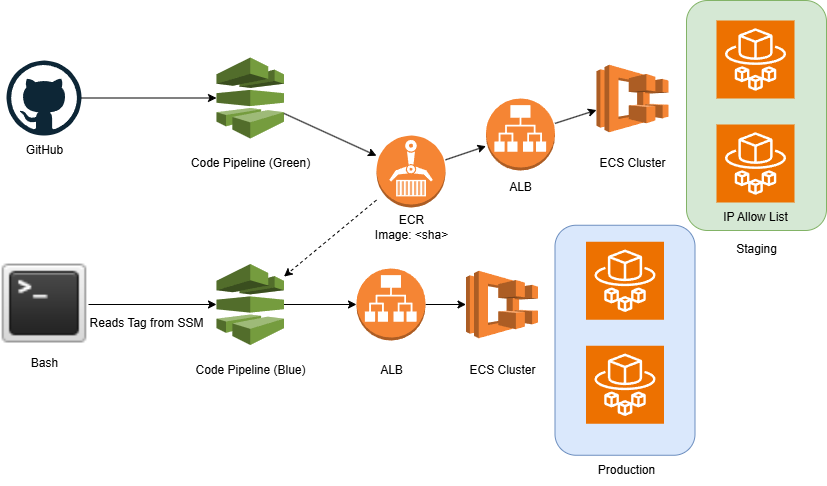

The diagram above was exported from draw.io. Its source (the exported page's mxGraphModel, read from the mxfile embedded in the PNG):
<mxGraphModel dx="1050" dy="557" grid="1" gridSize="10" guides="1" tooltips="1" connect="1" arrows="1" fold="1" page="1" pageScale="1" pageWidth="850" pageHeight="1100" math="0" shadow="0">
  <root>
    <mxCell id="0" />
    <mxCell id="1" parent="0" />
    <mxCell id="AL8IfH-zbunOYxsuYf-f-31" value="" style="rounded=1;whiteSpace=wrap;html=1;fillColor=#dae8fc;strokeColor=#6c8ebf;" vertex="1" parent="1">
      <mxGeometry x="638.5" y="234.75" width="140" height="230" as="geometry" />
    </mxCell>
    <mxCell id="AL8IfH-zbunOYxsuYf-f-19" value="" style="rounded=1;whiteSpace=wrap;html=1;fillColor=#d5e8d4;strokeColor=#82b366;" vertex="1" parent="1">
      <mxGeometry x="770" y="10" width="140" height="230" as="geometry" />
    </mxCell>
    <mxCell id="AL8IfH-zbunOYxsuYf-f-1" value="" style="dashed=0;outlineConnect=0;html=1;align=center;labelPosition=center;verticalLabelPosition=bottom;verticalAlign=top;shape=mxgraph.weblogos.github" vertex="1" parent="1">
      <mxGeometry x="90" y="70" width="75" height="75" as="geometry" />
    </mxCell>
    <mxCell id="AL8IfH-zbunOYxsuYf-f-2" value="GitHub" style="text;html=1;align=center;verticalAlign=middle;resizable=0;points=[];autosize=1;strokeColor=none;fillColor=none;" vertex="1" parent="1">
      <mxGeometry x="97.5" y="145" width="60" height="30" as="geometry" />
    </mxCell>
    <mxCell id="AL8IfH-zbunOYxsuYf-f-4" value="" style="shape=image;html=1;verticalAlign=top;verticalLabelPosition=bottom;labelBackgroundColor=#ffffff;imageAspect=0;aspect=fixed;image=https://cdn2.iconfinder.com/data/icons/onebit/PNG/terminal_prompt.png" vertex="1" parent="1">
      <mxGeometry x="84" y="270" width="88" height="88" as="geometry" />
    </mxCell>
    <mxCell id="AL8IfH-zbunOYxsuYf-f-5" value="Bash" style="text;html=1;align=center;verticalAlign=middle;resizable=0;points=[];autosize=1;strokeColor=none;fillColor=none;" vertex="1" parent="1">
      <mxGeometry x="103" y="358" width="50" height="30" as="geometry" />
    </mxCell>
    <mxCell id="AL8IfH-zbunOYxsuYf-f-6" value="" style="endArrow=classic;html=1;rounded=0;" edge="1" parent="1" source="AL8IfH-zbunOYxsuYf-f-1" target="AL8IfH-zbunOYxsuYf-f-7">
      <mxGeometry width="50" height="50" relative="1" as="geometry">
        <mxPoint x="400" y="320" as="sourcePoint" />
        <mxPoint x="450" y="270" as="targetPoint" />
      </mxGeometry>
    </mxCell>
    <mxCell id="AL8IfH-zbunOYxsuYf-f-7" value="" style="outlineConnect=0;dashed=0;verticalLabelPosition=bottom;verticalAlign=top;align=center;html=1;shape=mxgraph.aws3.codepipeline;fillColor=#759C3E;gradientColor=none;" vertex="1" parent="1">
      <mxGeometry x="300" y="67" width="67.5" height="81" as="geometry" />
    </mxCell>
    <mxCell id="AL8IfH-zbunOYxsuYf-f-8" value="Code Pipeline (Green)" style="text;html=1;align=center;verticalAlign=middle;resizable=0;points=[];autosize=1;strokeColor=none;fillColor=none;" vertex="1" parent="1">
      <mxGeometry x="263.75" y="158" width="140" height="30" as="geometry" />
    </mxCell>
    <mxCell id="AL8IfH-zbunOYxsuYf-f-9" value="" style="outlineConnect=0;dashed=0;verticalLabelPosition=bottom;verticalAlign=top;align=center;html=1;shape=mxgraph.aws3.codepipeline;fillColor=#759C3E;gradientColor=none;" vertex="1" parent="1">
      <mxGeometry x="300" y="273.5" width="67.5" height="81" as="geometry" />
    </mxCell>
    <mxCell id="AL8IfH-zbunOYxsuYf-f-10" value="Code Pipeline (Blue)" style="text;html=1;align=center;verticalAlign=middle;resizable=0;points=[];autosize=1;strokeColor=none;fillColor=none;" vertex="1" parent="1">
      <mxGeometry x="268.75" y="364.5" width="130" height="30" as="geometry" />
    </mxCell>
    <mxCell id="AL8IfH-zbunOYxsuYf-f-11" value="" style="endArrow=classic;html=1;rounded=0;exitX=1;exitY=0.5;exitDx=0;exitDy=0;" edge="1" parent="1" source="AL8IfH-zbunOYxsuYf-f-4" target="AL8IfH-zbunOYxsuYf-f-9">
      <mxGeometry width="50" height="50" relative="1" as="geometry">
        <mxPoint x="400" y="320" as="sourcePoint" />
        <mxPoint x="450" y="270" as="targetPoint" />
      </mxGeometry>
    </mxCell>
    <mxCell id="AL8IfH-zbunOYxsuYf-f-12" value="" style="outlineConnect=0;dashed=0;verticalLabelPosition=bottom;verticalAlign=top;align=center;html=1;shape=mxgraph.aws3.ecr;fillColor=#F58534;gradientColor=none;" vertex="1" parent="1">
      <mxGeometry x="460" y="145" width="69" height="72" as="geometry" />
    </mxCell>
    <mxCell id="AL8IfH-zbunOYxsuYf-f-13" value="ECR&lt;div&gt;Image: &amp;lt;sha&amp;gt;&lt;/div&gt;" style="text;html=1;align=center;verticalAlign=middle;resizable=0;points=[];autosize=1;strokeColor=none;fillColor=none;" vertex="1" parent="1">
      <mxGeometry x="444.5" y="217" width="100" height="40" as="geometry" />
    </mxCell>
    <mxCell id="AL8IfH-zbunOYxsuYf-f-14" value="" style="endArrow=classic;html=1;rounded=0;" edge="1" parent="1" source="AL8IfH-zbunOYxsuYf-f-7" target="AL8IfH-zbunOYxsuYf-f-12">
      <mxGeometry width="50" height="50" relative="1" as="geometry">
        <mxPoint x="400" y="320" as="sourcePoint" />
        <mxPoint x="450" y="270" as="targetPoint" />
      </mxGeometry>
    </mxCell>
    <mxCell id="AL8IfH-zbunOYxsuYf-f-15" value="" style="outlineConnect=0;dashed=0;verticalLabelPosition=bottom;verticalAlign=top;align=center;html=1;shape=mxgraph.aws3.ecs;fillColor=#F58534;gradientColor=none;" vertex="1" parent="1">
      <mxGeometry x="680" y="74.25" width="72" height="67.5" as="geometry" />
    </mxCell>
    <mxCell id="AL8IfH-zbunOYxsuYf-f-16" value="ECS Cluster" style="text;html=1;align=center;verticalAlign=middle;resizable=0;points=[];autosize=1;strokeColor=none;fillColor=none;" vertex="1" parent="1">
      <mxGeometry x="671" y="158" width="90" height="30" as="geometry" />
    </mxCell>
    <mxCell id="AL8IfH-zbunOYxsuYf-f-20" value="" style="endArrow=classic;html=1;rounded=0;" edge="1" parent="1" source="AL8IfH-zbunOYxsuYf-f-36" target="AL8IfH-zbunOYxsuYf-f-15">
      <mxGeometry width="50" height="50" relative="1" as="geometry">
        <mxPoint x="400" y="220" as="sourcePoint" />
        <mxPoint x="630" y="110" as="targetPoint" />
      </mxGeometry>
    </mxCell>
    <mxCell id="AL8IfH-zbunOYxsuYf-f-21" value="" style="sketch=0;points=[[0,0,0],[0.25,0,0],[0.5,0,0],[0.75,0,0],[1,0,0],[0,1,0],[0.25,1,0],[0.5,1,0],[0.75,1,0],[1,1,0],[0,0.25,0],[0,0.5,0],[0,0.75,0],[1,0.25,0],[1,0.5,0],[1,0.75,0]];outlineConnect=0;fontColor=#232F3E;fillColor=#ED7100;strokeColor=#ffffff;dashed=0;verticalLabelPosition=bottom;verticalAlign=top;align=center;html=1;fontSize=12;fontStyle=0;aspect=fixed;shape=mxgraph.aws4.resourceIcon;resIcon=mxgraph.aws4.fargate;" vertex="1" parent="1">
      <mxGeometry x="800" y="134" width="78" height="78" as="geometry" />
    </mxCell>
    <mxCell id="AL8IfH-zbunOYxsuYf-f-22" value="" style="sketch=0;points=[[0,0,0],[0.25,0,0],[0.5,0,0],[0.75,0,0],[1,0,0],[0,1,0],[0.25,1,0],[0.5,1,0],[0.75,1,0],[1,1,0],[0,0.25,0],[0,0.5,0],[0,0.75,0],[1,0.25,0],[1,0.5,0],[1,0.75,0]];outlineConnect=0;fontColor=#232F3E;fillColor=#ED7100;strokeColor=#ffffff;dashed=0;verticalLabelPosition=bottom;verticalAlign=top;align=center;html=1;fontSize=12;fontStyle=0;aspect=fixed;shape=mxgraph.aws4.resourceIcon;resIcon=mxgraph.aws4.fargate;" vertex="1" parent="1">
      <mxGeometry x="800" y="30" width="78" height="78" as="geometry" />
    </mxCell>
    <mxCell id="AL8IfH-zbunOYxsuYf-f-23" value="IP Allow List" style="text;html=1;align=center;verticalAlign=middle;resizable=0;points=[];autosize=1;strokeColor=none;fillColor=none;" vertex="1" parent="1">
      <mxGeometry x="794" y="212" width="90" height="30" as="geometry" />
    </mxCell>
    <mxCell id="AL8IfH-zbunOYxsuYf-f-24" value="Staging" style="text;html=1;align=center;verticalAlign=middle;resizable=0;points=[];autosize=1;strokeColor=none;fillColor=none;" vertex="1" parent="1">
      <mxGeometry x="810" y="243.5" width="60" height="30" as="geometry" />
    </mxCell>
    <mxCell id="AL8IfH-zbunOYxsuYf-f-25" value="" style="html=1;labelBackgroundColor=#ffffff;startArrow=none;startFill=0;startSize=6;endArrow=classic;endFill=1;endSize=6;jettySize=auto;orthogonalLoop=1;strokeWidth=1;dashed=1;fontSize=14;rounded=0;" edge="1" parent="1" source="AL8IfH-zbunOYxsuYf-f-12" target="AL8IfH-zbunOYxsuYf-f-9">
      <mxGeometry width="60" height="60" relative="1" as="geometry">
        <mxPoint x="390" y="220" as="sourcePoint" />
        <mxPoint x="450" y="160" as="targetPoint" />
      </mxGeometry>
    </mxCell>
    <mxCell id="AL8IfH-zbunOYxsuYf-f-26" value="" style="outlineConnect=0;dashed=0;verticalLabelPosition=bottom;verticalAlign=top;align=center;html=1;shape=mxgraph.aws3.ecs;fillColor=#F58534;gradientColor=none;" vertex="1" parent="1">
      <mxGeometry x="549.5" y="280.25" width="72" height="67.5" as="geometry" />
    </mxCell>
    <mxCell id="AL8IfH-zbunOYxsuYf-f-27" value="" style="sketch=0;points=[[0,0,0],[0.25,0,0],[0.5,0,0],[0.75,0,0],[1,0,0],[0,1,0],[0.25,1,0],[0.5,1,0],[0.75,1,0],[1,1,0],[0,0.25,0],[0,0.5,0],[0,0.75,0],[1,0.25,0],[1,0.5,0],[1,0.75,0]];outlineConnect=0;fontColor=#232F3E;fillColor=#ED7100;strokeColor=#ffffff;dashed=0;verticalLabelPosition=bottom;verticalAlign=top;align=center;html=1;fontSize=12;fontStyle=0;aspect=fixed;shape=mxgraph.aws4.resourceIcon;resIcon=mxgraph.aws4.fargate;" vertex="1" parent="1">
      <mxGeometry x="669.5" y="355.25" width="78" height="78" as="geometry" />
    </mxCell>
    <mxCell id="AL8IfH-zbunOYxsuYf-f-28" value="" style="sketch=0;points=[[0,0,0],[0.25,0,0],[0.5,0,0],[0.75,0,0],[1,0,0],[0,1,0],[0.25,1,0],[0.5,1,0],[0.75,1,0],[1,1,0],[0,0.25,0],[0,0.5,0],[0,0.75,0],[1,0.25,0],[1,0.5,0],[1,0.75,0]];outlineConnect=0;fontColor=#232F3E;fillColor=#ED7100;strokeColor=#ffffff;dashed=0;verticalLabelPosition=bottom;verticalAlign=top;align=center;html=1;fontSize=12;fontStyle=0;aspect=fixed;shape=mxgraph.aws4.resourceIcon;resIcon=mxgraph.aws4.fargate;" vertex="1" parent="1">
      <mxGeometry x="669.5" y="251.25" width="78" height="78" as="geometry" />
    </mxCell>
    <mxCell id="AL8IfH-zbunOYxsuYf-f-30" value="Production" style="text;html=1;align=center;verticalAlign=middle;resizable=0;points=[];autosize=1;strokeColor=none;fillColor=none;" vertex="1" parent="1">
      <mxGeometry x="669.5" y="464.75" width="80" height="30" as="geometry" />
    </mxCell>
    <mxCell id="AL8IfH-zbunOYxsuYf-f-32" value="ECS Cluster" style="text;html=1;align=center;verticalAlign=middle;resizable=0;points=[];autosize=1;strokeColor=none;fillColor=none;" vertex="1" parent="1">
      <mxGeometry x="540.5" y="364.5" width="90" height="30" as="geometry" />
    </mxCell>
    <mxCell id="AL8IfH-zbunOYxsuYf-f-33" value="" style="endArrow=classic;html=1;rounded=0;" edge="1" parent="1" source="AL8IfH-zbunOYxsuYf-f-34" target="AL8IfH-zbunOYxsuYf-f-26">
      <mxGeometry width="50" height="50" relative="1" as="geometry">
        <mxPoint x="400" y="320" as="sourcePoint" />
        <mxPoint x="450" y="270" as="targetPoint" />
      </mxGeometry>
    </mxCell>
    <mxCell id="AL8IfH-zbunOYxsuYf-f-35" value="" style="endArrow=classic;html=1;rounded=0;" edge="1" parent="1" source="AL8IfH-zbunOYxsuYf-f-9" target="AL8IfH-zbunOYxsuYf-f-34">
      <mxGeometry width="50" height="50" relative="1" as="geometry">
        <mxPoint x="368" y="314" as="sourcePoint" />
        <mxPoint x="550" y="314" as="targetPoint" />
      </mxGeometry>
    </mxCell>
    <mxCell id="AL8IfH-zbunOYxsuYf-f-34" value="" style="outlineConnect=0;dashed=0;verticalLabelPosition=bottom;verticalAlign=top;align=center;html=1;shape=mxgraph.aws3.application_load_balancer;fillColor=#F58534;gradientColor=none;" vertex="1" parent="1">
      <mxGeometry x="440" y="278" width="69" height="72" as="geometry" />
    </mxCell>
    <mxCell id="AL8IfH-zbunOYxsuYf-f-37" value="" style="endArrow=classic;html=1;rounded=0;" edge="1" parent="1" source="AL8IfH-zbunOYxsuYf-f-12" target="AL8IfH-zbunOYxsuYf-f-36">
      <mxGeometry width="50" height="50" relative="1" as="geometry">
        <mxPoint x="559" y="168" as="sourcePoint" />
        <mxPoint x="680" y="122" as="targetPoint" />
      </mxGeometry>
    </mxCell>
    <mxCell id="AL8IfH-zbunOYxsuYf-f-36" value="" style="outlineConnect=0;dashed=0;verticalLabelPosition=bottom;verticalAlign=top;align=center;html=1;shape=mxgraph.aws3.application_load_balancer;fillColor=#F58534;gradientColor=none;" vertex="1" parent="1">
      <mxGeometry x="569.5" y="108" width="69" height="72" as="geometry" />
    </mxCell>
    <mxCell id="AL8IfH-zbunOYxsuYf-f-38" value="ALB" style="text;html=1;align=center;verticalAlign=middle;resizable=0;points=[];autosize=1;strokeColor=none;fillColor=none;" vertex="1" parent="1">
      <mxGeometry x="449.5" y="364.5" width="50" height="30" as="geometry" />
    </mxCell>
    <mxCell id="AL8IfH-zbunOYxsuYf-f-39" value="ALB" style="text;html=1;align=center;verticalAlign=middle;resizable=0;points=[];autosize=1;strokeColor=none;fillColor=none;" vertex="1" parent="1">
      <mxGeometry x="579" y="182" width="50" height="30" as="geometry" />
    </mxCell>
    <mxCell id="AL8IfH-zbunOYxsuYf-f-40" value="Reads Tag from SSM" style="text;html=1;align=center;verticalAlign=middle;resizable=0;points=[];autosize=1;strokeColor=none;fillColor=none;" vertex="1" parent="1">
      <mxGeometry x="160" y="317.75" width="140" height="30" as="geometry" />
    </mxCell>
  </root>
</mxGraphModel>